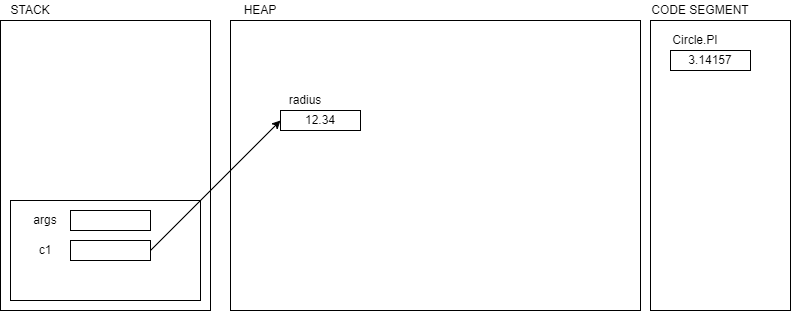

The diagram above was exported from draw.io. Its source (the exported page's mxGraphModel, read from the mxfile embedded in the PNG):
<mxGraphModel dx="858" dy="354" grid="1" gridSize="10" guides="1" tooltips="1" connect="1" arrows="1" fold="1" page="1" pageScale="1" pageWidth="850" pageHeight="1100" math="0" shadow="0">
  <root>
    <mxCell id="0" />
    <mxCell id="1" parent="0" />
    <mxCell id="17" value="" style="rounded=0;whiteSpace=wrap;html=1;" vertex="1" parent="1">
      <mxGeometry x="680" y="40" width="140" height="290" as="geometry" />
    </mxCell>
    <mxCell id="2" value="" style="rounded=0;whiteSpace=wrap;html=1;" vertex="1" parent="1">
      <mxGeometry x="30" y="40" width="210" height="290" as="geometry" />
    </mxCell>
    <mxCell id="3" value="" style="rounded=0;whiteSpace=wrap;html=1;" vertex="1" parent="1">
      <mxGeometry x="260" y="40" width="410" height="290" as="geometry" />
    </mxCell>
    <mxCell id="4" value="STACK" style="text;html=1;strokeColor=none;fillColor=none;align=center;verticalAlign=middle;whiteSpace=wrap;rounded=0;" vertex="1" parent="1">
      <mxGeometry x="30" y="20" width="60" height="20" as="geometry" />
    </mxCell>
    <mxCell id="5" value="HEAP" style="text;html=1;strokeColor=none;fillColor=none;align=center;verticalAlign=middle;whiteSpace=wrap;rounded=0;" vertex="1" parent="1">
      <mxGeometry x="260" y="20" width="60" height="20" as="geometry" />
    </mxCell>
    <mxCell id="6" value="" style="rounded=0;whiteSpace=wrap;html=1;" vertex="1" parent="1">
      <mxGeometry x="40" y="220" width="190" height="100" as="geometry" />
    </mxCell>
    <mxCell id="7" value="args" style="text;html=1;strokeColor=none;fillColor=none;align=center;verticalAlign=middle;whiteSpace=wrap;rounded=0;" vertex="1" parent="1">
      <mxGeometry x="50" y="230" width="50" height="20" as="geometry" />
    </mxCell>
    <mxCell id="8" value="c1" style="text;html=1;strokeColor=none;fillColor=none;align=center;verticalAlign=middle;whiteSpace=wrap;rounded=0;" vertex="1" parent="1">
      <mxGeometry x="50" y="260" width="50" height="20" as="geometry" />
    </mxCell>
    <mxCell id="9" value="" style="rounded=0;whiteSpace=wrap;html=1;" vertex="1" parent="1">
      <mxGeometry x="100" y="230" width="80" height="20" as="geometry" />
    </mxCell>
    <mxCell id="15" style="edgeStyle=none;html=1;exitX=1;exitY=0.5;exitDx=0;exitDy=0;entryX=0;entryY=0.5;entryDx=0;entryDy=0;" edge="1" parent="1" source="10" target="11">
      <mxGeometry relative="1" as="geometry" />
    </mxCell>
    <mxCell id="10" value="" style="rounded=0;whiteSpace=wrap;html=1;" vertex="1" parent="1">
      <mxGeometry x="100" y="260" width="80" height="20" as="geometry" />
    </mxCell>
    <mxCell id="11" value="12.34" style="rounded=0;whiteSpace=wrap;html=1;" vertex="1" parent="1">
      <mxGeometry x="310" y="130" width="80" height="20" as="geometry" />
    </mxCell>
    <mxCell id="12" value="3.14157" style="rounded=0;whiteSpace=wrap;html=1;" vertex="1" parent="1">
      <mxGeometry x="700" y="70" width="80" height="20" as="geometry" />
    </mxCell>
    <mxCell id="13" value="radius" style="text;html=1;strokeColor=none;fillColor=none;align=center;verticalAlign=middle;whiteSpace=wrap;rounded=0;" vertex="1" parent="1">
      <mxGeometry x="310" y="110" width="50" height="20" as="geometry" />
    </mxCell>
    <mxCell id="14" value="Circle.PI" style="text;html=1;strokeColor=none;fillColor=none;align=center;verticalAlign=middle;whiteSpace=wrap;rounded=0;" vertex="1" parent="1">
      <mxGeometry x="700" y="50" width="50" height="20" as="geometry" />
    </mxCell>
    <mxCell id="18" value="CODE SEGMENT" style="text;html=1;strokeColor=none;fillColor=none;align=center;verticalAlign=middle;whiteSpace=wrap;rounded=0;" vertex="1" parent="1">
      <mxGeometry x="680" y="20" width="100" height="20" as="geometry" />
    </mxCell>
  </root>
</mxGraphModel>